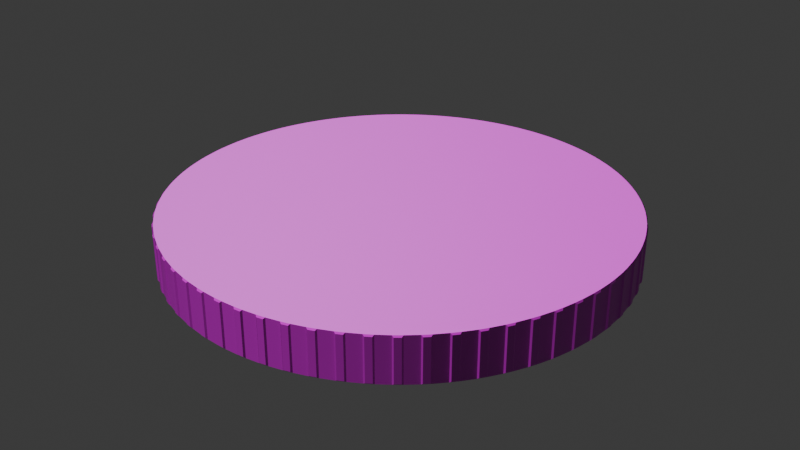 # Source: PlatformMain.blend  (saved by Blender 4.1.24; exported with 4.5.12 LTS)
import bpy
from mathutils import Matrix  # noqa: F401  (used for matrix-valued properties, if any)

bpy.ops.wm.read_factory_settings(use_empty=True)
scene = bpy.context.scene
scene.name = 'Scene'

# ---- collections
col_collection = bpy.data.collections.new('Collection'); scene.collection.children.link(col_collection)

# ---- images (referenced by path relative to the original .blend; pixels are not part of the script)
import os
ASSET_DIR = os.environ.get("B2B_ASSET_DIR", "")  # directory of the original .blend (textures are referenced by path, not embedded)
HERE = os.path.dirname(os.path.abspath(__file__))  # packed textures are extracted next to this script under _unpacked/

def load_image(name, relpath, width, height, colorspace="sRGB"):
    """Load a texture the original file referenced (path relative to the .blend, or extracted next to this script)."""
    p = next((c for c in (os.path.join(HERE, relpath), os.path.join(ASSET_DIR, relpath)) if relpath and os.path.exists(c)), "")
    if p:
        img = bpy.data.images.load(p, check_existing=True)
        img.name = name
    else:  # same state as the original file: an image datablock whose file is absent (Cycles renders it pink)
        img = bpy.data.images.new(name, width, height)
        img.source = "FILE"
        img.filepath = "//" + (relpath or name)
    img.colorspace_settings.name = colorspace
    return img
img_platformtoptexture_png = load_image('PlatformTopTexture.png', 'PlatformTopTexture.png', 1024, 1024, 'sRGB')
img_platformheight_png = load_image('PlatformHeight.png', 'PlatformHeight.png', 1024, 1024, 'sRGB')
img_platformnormalmap_png = load_image('PlatformNormalMap.png', 'PlatformNormalMap.png', 1024, 1024, 'sRGB')

# ---- materials (node trees are filled in below, after node groups)
mat_woodplatform = bpy.data.materials.new('WoodPlatform')

# ---- material node trees
mat_woodplatform.use_nodes = True; mat_woodplatform.node_tree.nodes.clear()
_N = mat_woodplatform.node_tree.nodes; _L = mat_woodplatform.node_tree.links
n0 = _N.new('ShaderNodeBsdfPrincipled'); n0.name = 'Principled BSDF'; n0.location = (-136, 292)
n1 = _N.new('ShaderNodeOutputMaterial'); n1.name = 'Material Output'; n1.location = (815, 291)
n2 = _N.new('ShaderNodeTexImage'); n2.name = 'Image Texture'; n2.location = (-577, 369)
n2.image = img_platformtoptexture_png
n2.extension = 'EXTEND'
n3 = _N.new('ShaderNodeDisplacement'); n3.name = 'Displacement'; n3.location = (543, 119)
n3.inputs[2].default_value = 1.0
n4 = _N.new('ShaderNodeTexImage'); n4.name = 'Image Texture.001'; n4.location = (188, 11)
n4.image = img_platformheight_png
n4.extension = 'EXTEND'
n5 = _N.new('ShaderNodeTexImage'); n5.name = 'Image Texture.003'; n5.location = (-643, 11)
n5.image = img_platformnormalmap_png
n6 = _N.new('ShaderNodeNormalMap'); n6.name = 'Normal Map'; n6.location = (-344, -33)
_L.new(n0.outputs[0], n1.inputs[0])
_L.new(n2.outputs[0], n0.inputs[0])
_L.new(n5.outputs[0], n6.inputs[1])
_L.new(n6.outputs[0], n0.inputs[5])
_L.new(n3.outputs[0], n1.inputs[2])
_L.new(n4.outputs[0], n3.inputs[0])
n1.is_active_output = True

# ---- world
world_world = bpy.data.worlds.new('World'); scene.world = world_world
world_world.use_nodes = True; world_world.node_tree.nodes.clear()
_N = world_world.node_tree.nodes; _L = world_world.node_tree.links
n0 = _N.new('ShaderNodeOutputWorld'); n0.name = 'World Output'; n0.location = (300, 300)
n1 = _N.new('ShaderNodeBackground'); n1.name = 'Background'; n1.location = (10, 300)
n1.inputs[0].default_value = (0.05088, 0.05088, 0.05088, 1.0)
_L.new(n1.outputs[0], n0.inputs[0])
n0.is_active_output = True
world_world.color = (0.05088, 0.05088, 0.05088)
world_world.use_sun_shadow = False
world_world.sun_shadow_jitter_overblur = 0.0

# ---- meshes
me_cylinder = bpy.data.meshes.new('Cylinder')
me_cylinder.from_pydata([(-0.009832, 0.4995, -0.05), (0.009832, 0.4995, -0.05), (0.009832, 0.4995, 0.05), (-0.009832, 0.4995, 0.05), (0.03918, 0.4981, -0.05), (0.05875, 0.4961, -0.05), (0.05875, 0.4961, 0.05), (0.03918, 0.4981, 0.05), (0.08781, 0.4918, -0.05), (0.1071, 0.488, -0.05), (0.1071, 0.488, 0.05), (0.08781, 0.4918, 0.05), (0.1356, 0.4809, -0.05), (0.1544, 0.4752, -0.05), (0.1544, 0.4752, 0.05), (0.1356, 0.4809, 0.05), (0.1821, 0.4653, -0.05), (0.2002, 0.4577, -0.05), (0.2002, 0.4577, 0.05), (0.1821, 0.4653, 0.05), (0.2268, 0.4452, -0.05), (0.2441, 0.4359, -0.05), (0.2441, 0.4359, 0.05), (0.2268, 0.4452, 0.05), (0.2693, 0.4208, -0.05), (0.2857, 0.4099, -0.05), (0.2857, 0.4099, 0.05), (0.2693, 0.4208, 0.05), (0.3093, 0.3924, -0.05), (0.3245, 0.3799, -0.05), (0.3245, 0.3799, 0.05), (0.3093, 0.3924, 0.05), (0.3463, 0.3602, -0.05), (0.3602, 0.3463, -0.05), (0.3602, 0.3463, 0.05), (0.3463, 0.3602, 0.05), (0.3799, 0.3245, -0.05), (0.3924, 0.3093, -0.05), (0.3924, 0.3093, 0.05), (0.3799, 0.3245, 0.05), (0.4099, 0.2857, -0.05), (0.4208, 0.2693, -0.05), (0.4208, 0.2693, 0.05), (0.4099, 0.2857, 0.05), (0.4359, 0.2441, -0.05), (0.4452, 0.2268, -0.05), (0.4452, 0.2268, 0.05), (0.4359, 0.2441, 0.05), (0.4577, 0.2002, -0.05), (0.4653, 0.1821, -0.05), (0.4653, 0.1821, 0.05), (0.4577, 0.2002, 0.05), (0.4752, 0.1544, -0.05), (0.4809, 0.1356, -0.05), (0.4809, 0.1356, 0.05), (0.4752, 0.1544, 0.05), (0.488, 0.1071, -0.05), (0.4918, 0.08781, -0.05), (0.4918, 0.08781, 0.05), (0.488, 0.1071, 0.05), (0.4961, 0.05875, -0.05), (0.4981, 0.03918, -0.05), (0.4981, 0.03918, 0.05), (0.4961, 0.05875, 0.05), (0.4995, 0.009832, -0.05), (0.4995, -0.009832, -0.05), (0.4995, -0.009832, 0.05), (0.4995, 0.009832, 0.05), (0.4981, -0.03918, -0.05), (0.4961, -0.05875, -0.05), (0.4961, -0.05875, 0.05), (0.4981, -0.03918, 0.05), (0.4918, -0.08781, -0.05), (0.488, -0.1071, -0.05), (0.488, -0.1071, 0.05), (0.4918, -0.08781, 0.05), (0.4809, -0.1356, -0.05), (0.4752, -0.1544, -0.05), (0.4752, -0.1544, 0.05), (0.4809, -0.1356, 0.05), (0.4653, -0.1821, -0.05), (0.4577, -0.2002, -0.05), (0.4577, -0.2002, 0.05), (0.4653, -0.1821, 0.05), (0.4452, -0.2268, -0.05), (0.4359, -0.2441, -0.05), (0.4359, -0.2441, 0.05), (0.4452, -0.2268, 0.05), (0.4208, -0.2693, -0.05), (0.4099, -0.2857, -0.05), (0.4099, -0.2857, 0.05), (0.4208, -0.2693, 0.05), (0.3924, -0.3093, -0.05), (0.3799, -0.3245, -0.05), (0.3799, -0.3245, 0.05), (0.3924, -0.3093, 0.05), (0.3602, -0.3463, -0.05), (0.3463, -0.3602, -0.05), (0.3463, -0.3602, 0.05), (0.3602, -0.3463, 0.05), (0.3245, -0.3799, -0.05), (0.3093, -0.3924, -0.05), (0.3093, -0.3924, 0.05), (0.3245, -0.3799, 0.05), (0.2857, -0.4099, -0.05), (0.2693, -0.4208, -0.05), (0.2693, -0.4208, 0.05), (0.2857, -0.4099, 0.05), (0.2441, -0.4359, -0.05), (0.2268, -0.4452, -0.05), (0.2268, -0.4452, 0.05), (0.2441, -0.4359, 0.05), (0.2002, -0.4577, -0.05), (0.1821, -0.4653, -0.05), (0.1821, -0.4653, 0.05), (0.2002, -0.4577, 0.05), (0.1544, -0.4752, -0.05), (0.1356, -0.4809, -0.05), (0.1356, -0.4809, 0.05), (0.1544, -0.4752, 0.05), (0.1071, -0.488, -0.05), (0.08781, -0.4918, -0.05), (0.08781, -0.4918, 0.05), (0.1071, -0.488, 0.05), (0.05875, -0.4961, -0.05), (0.03918, -0.4981, -0.05), (0.03918, -0.4981, 0.05), (0.05875, -0.4961, 0.05), (0.009832, -0.4995, -0.05), (-0.009832, -0.4995, -0.05), (-0.009832, -0.4995, 0.05), (0.009832, -0.4995, 0.05), (-0.03918, -0.4981, -0.05), (-0.05875, -0.4961, -0.05), (-0.05875, -0.4961, 0.05), (-0.03918, -0.4981, 0.05), (-0.08781, -0.4918, -0.05), (-0.1071, -0.488, -0.05), (-0.1071, -0.488, 0.05), (-0.08781, -0.4918, 0.05), (-0.1356, -0.4809, -0.05), (-0.1544, -0.4752, -0.05), (-0.1544, -0.4752, 0.05), (-0.1356, -0.4809, 0.05), (-0.1821, -0.4653, -0.05), (-0.2002, -0.4577, -0.05), (-0.2002, -0.4577, 0.05), (-0.1821, -0.4653, 0.05), (-0.2268, -0.4452, -0.05), (-0.2441, -0.4359, -0.05), (-0.2441, -0.4359, 0.05), (-0.2268, -0.4452, 0.05), (-0.2693, -0.4208, -0.05), (-0.2857, -0.4099, -0.05), (-0.2857, -0.4099, 0.05), (-0.2693, -0.4208, 0.05), (-0.3093, -0.3924, -0.05), (-0.3245, -0.3799, -0.05), (-0.3245, -0.3799, 0.05), (-0.3093, -0.3924, 0.05), (-0.3463, -0.3602, -0.05), (-0.3602, -0.3463, -0.05), (-0.3602, -0.3463, 0.05), (-0.3463, -0.3602, 0.05), (-0.3799, -0.3245, -0.05), (-0.3924, -0.3093, -0.05), (-0.3924, -0.3093, 0.05), (-0.3799, -0.3245, 0.05), (-0.4099, -0.2857, -0.05), (-0.4208, -0.2693, -0.05), (-0.4208, -0.2693, 0.05), (-0.4099, -0.2857, 0.05), (-0.4359, -0.2441, -0.05), (-0.4452, -0.2268, -0.05), (-0.4452, -0.2268, 0.05), (-0.4359, -0.2441, 0.05), (-0.4577, -0.2002, -0.05), (-0.4653, -0.1821, -0.05), (-0.4653, -0.1821, 0.05), (-0.4577, -0.2002, 0.05), (-0.4752, -0.1544, -0.05), (-0.4809, -0.1356, -0.05), (-0.4809, -0.1356, 0.05), (-0.4752, -0.1544, 0.05), (-0.488, -0.1071, -0.05), (-0.4918, -0.08781, -0.05), (-0.4918, -0.08781, 0.05), (-0.488, -0.1071, 0.05), (-0.4961, -0.05875, -0.05), (-0.4981, -0.03918, -0.05), (-0.4981, -0.03918, 0.05), (-0.4961, -0.05875, 0.05), (-0.4995, -0.009832, -0.05), (-0.4995, 0.009832, -0.05), (-0.4995, 0.009832, 0.05), (-0.4995, -0.009832, 0.05), (-0.4981, 0.03918, -0.05), (-0.4961, 0.05875, -0.05), (-0.4961, 0.05875, 0.05), (-0.4981, 0.03918, 0.05), (-0.4918, 0.08781, -0.05), (-0.488, 0.1071, -0.05), (-0.488, 0.1071, 0.05), (-0.4918, 0.08781, 0.05), (-0.4809, 0.1356, -0.05), (-0.4752, 0.1544, -0.05), (-0.4752, 0.1544, 0.05), (-0.4809, 0.1356, 0.05), (-0.4653, 0.1821, -0.05), (-0.4577, 0.2002, -0.05), (-0.4577, 0.2002, 0.05), (-0.4653, 0.1821, 0.05), (-0.4452, 0.2268, -0.05), (-0.4359, 0.2441, -0.05), (-0.4359, 0.2441, 0.05), (-0.4452, 0.2268, 0.05), (-0.4208, 0.2693, -0.05), (-0.4099, 0.2857, -0.05), (-0.4099, 0.2857, 0.05), (-0.4208, 0.2693, 0.05), (-0.3924, 0.3093, -0.05), (-0.3799, 0.3245, -0.05), (-0.3799, 0.3245, 0.05), (-0.3924, 0.3093, 0.05), (-0.3602, 0.3463, -0.05), (-0.3463, 0.3602, -0.05), (-0.3463, 0.3602, 0.05), (-0.3602, 0.3463, 0.05), (-0.3245, 0.3799, -0.05), (-0.3093, 0.3924, -0.05), (-0.3093, 0.3924, 0.05), (-0.3245, 0.3799, 0.05), (-0.2857, 0.4099, -0.05), (-0.2693, 0.4208, -0.05), (-0.2693, 0.4208, 0.05), (-0.2857, 0.4099, 0.05), (-0.2441, 0.4359, -0.05), (-0.2268, 0.4452, -0.05), (-0.2268, 0.4452, 0.05), (-0.2441, 0.4359, 0.05), (-0.2002, 0.4577, -0.05), (-0.1821, 0.4653, -0.05), (-0.1821, 0.4653, 0.05), (-0.2002, 0.4577, 0.05), (-0.1544, 0.4752, -0.05), (-0.1356, 0.4809, -0.05), (-0.1356, 0.4809, 0.05), (-0.1544, 0.4752, 0.05), (-0.1071, 0.488, -0.05), (-0.08781, 0.4918, -0.05), (-0.08781, 0.4918, 0.05), (-0.1071, 0.488, 0.05), (-0.05875, 0.4961, -0.05), (-0.03918, 0.4981, -0.05), (-0.03918, 0.4981, 0.05), (-0.05875, 0.4961, 0.05), (-0.006832, 0.5025, -0.047), (-0.006832, 0.5025, 0.047), (0.006832, 0.5025, 0.047), (0.006832, 0.5025, -0.047), (0.05605, 0.4994, 0.047), (0.05605, 0.4994, -0.047), (0.04246, 0.5008, -0.047), (0.04246, 0.5008, 0.047), (0.1047, 0.4915, 0.047), (0.1047, 0.4915, -0.047), (0.09134, 0.4942, -0.047), (0.09134, 0.4942, 0.047), (0.1524, 0.4789, 0.047), (0.1524, 0.4789, -0.047), (0.1393, 0.4829, -0.047), (0.1393, 0.4829, 0.047), (0.1986, 0.4617, 0.047), (0.1986, 0.4617, -0.047), (0.186, 0.4669, -0.047), (0.186, 0.4669, 0.047), (0.2429, 0.44, 0.047), (0.2429, 0.44, -0.047), (0.2309, 0.4464, -0.047), (0.2309, 0.4464, 0.047), (0.2849, 0.414, 0.047), (0.2849, 0.414, -0.047), (0.2735, 0.4216, -0.047), (0.2735, 0.4216, 0.047), (0.3241, 0.3841, 0.047), (0.3241, 0.3841, -0.047), (0.3135, 0.3928, -0.047), (0.3135, 0.3928, 0.047), (0.3602, 0.3505, 0.047), (0.3602, 0.3505, -0.047), (0.3505, 0.3602, -0.047), (0.3505, 0.3602, 0.047), (0.3928, 0.3135, 0.047), (0.3928, 0.3135, -0.047), (0.3841, 0.3241, -0.047), (0.3841, 0.3241, 0.047), (0.4216, 0.2735, 0.047), (0.4216, 0.2735, -0.047), (0.414, 0.2849, -0.047), (0.414, 0.2849, 0.047), (0.4464, 0.2309, 0.047), (0.4464, 0.2309, -0.047), (0.44, 0.2429, -0.047), (0.44, 0.2429, 0.047), (0.4669, 0.186, 0.047), (0.4669, 0.186, -0.047), (0.4617, 0.1986, -0.047), (0.4617, 0.1986, 0.047), (0.4829, 0.1393, 0.047), (0.4829, 0.1393, -0.047), (0.4789, 0.1524, -0.047), (0.4789, 0.1524, 0.047), (0.4942, 0.09134, 0.047), (0.4942, 0.09134, -0.047), (0.4915, 0.1047, -0.047), (0.4915, 0.1047, 0.047), (0.5008, 0.04246, 0.047), (0.5008, 0.04246, -0.047), (0.4994, 0.05605, -0.047), (0.4994, 0.05605, 0.047), (0.5025, -0.006832, 0.047), (0.5025, -0.006832, -0.047), (0.5025, 0.006832, -0.047), (0.5025, 0.006832, 0.047), (0.4994, -0.05605, 0.047), (0.4994, -0.05605, -0.047), (0.5008, -0.04246, -0.047), (0.5008, -0.04246, 0.047), (0.4915, -0.1047, 0.047), (0.4915, -0.1047, -0.047), (0.4942, -0.09134, -0.047), (0.4942, -0.09134, 0.047), (0.4789, -0.1524, 0.047), (0.4789, -0.1524, -0.047), (0.4829, -0.1393, -0.047), (0.4829, -0.1393, 0.047), (0.4617, -0.1986, 0.047), (0.4617, -0.1986, -0.047), (0.4669, -0.186, -0.047), (0.4669, -0.186, 0.047), (0.44, -0.2429, 0.047), (0.44, -0.2429, -0.047), (0.4464, -0.2309, -0.047), (0.4464, -0.2309, 0.047), (0.414, -0.2849, 0.047), (0.414, -0.2849, -0.047), (0.4216, -0.2735, -0.047), (0.4216, -0.2735, 0.047), (0.3841, -0.3241, 0.047), (0.3841, -0.3241, -0.047), (0.3928, -0.3135, -0.047), (0.3928, -0.3135, 0.047), (0.3505, -0.3602, 0.047), (0.3505, -0.3602, -0.047), (0.3602, -0.3505, -0.047), (0.3602, -0.3505, 0.047), (0.3135, -0.3928, 0.047), (0.3135, -0.3928, -0.047), (0.3241, -0.3841, -0.047), (0.3241, -0.3841, 0.047), (0.2735, -0.4216, 0.047), (0.2735, -0.4216, -0.047), (0.2849, -0.414, -0.047), (0.2849, -0.414, 0.047), (0.2309, -0.4464, 0.047), (0.2309, -0.4464, -0.047), (0.2429, -0.44, -0.047), (0.2429, -0.44, 0.047), (0.186, -0.4669, 0.047), (0.186, -0.4669, -0.047), (0.1986, -0.4617, -0.047), (0.1986, -0.4617, 0.047), (0.1393, -0.4829, 0.047), (0.1393, -0.4829, -0.047), (0.1524, -0.4789, -0.047), (0.1524, -0.4789, 0.047), (0.09134, -0.4942, 0.047), (0.09134, -0.4942, -0.047), (0.1047, -0.4915, -0.047), (0.1047, -0.4915, 0.047), (0.04246, -0.5008, 0.047), (0.04246, -0.5008, -0.047), (0.05605, -0.4994, -0.047), (0.05605, -0.4994, 0.047), (-0.006832, -0.5025, 0.047), (-0.006832, -0.5025, -0.047), (0.006832, -0.5025, -0.047), (0.006832, -0.5025, 0.047), (-0.05605, -0.4994, 0.047), (-0.05605, -0.4994, -0.047), (-0.04246, -0.5008, -0.047), (-0.04246, -0.5008, 0.047), (-0.1047, -0.4915, 0.047), (-0.1047, -0.4915, -0.047), (-0.09134, -0.4942, -0.047), (-0.09134, -0.4942, 0.047), (-0.1524, -0.4789, 0.047), (-0.1524, -0.4789, -0.047), (-0.1393, -0.4829, -0.047), (-0.1393, -0.4829, 0.047), (-0.1986, -0.4617, 0.047), (-0.1986, -0.4617, -0.047), (-0.186, -0.4669, -0.047), (-0.186, -0.4669, 0.047), (-0.2429, -0.44, 0.047), (-0.2429, -0.44, -0.047), (-0.2309, -0.4464, -0.047), (-0.2309, -0.4464, 0.047), (-0.2849, -0.414, 0.047), (-0.2849, -0.414, -0.047), (-0.2735, -0.4216, -0.047), (-0.2735, -0.4216, 0.047), (-0.3241, -0.3841, 0.047), (-0.3241, -0.3841, -0.047), (-0.3135, -0.3928, -0.047), (-0.3135, -0.3928, 0.047), (-0.3602, -0.3505, 0.047), (-0.3602, -0.3505, -0.047), (-0.3505, -0.3602, -0.047), (-0.3505, -0.3602, 0.047), (-0.3928, -0.3135, 0.047), (-0.3928, -0.3135, -0.047), (-0.3841, -0.3241, -0.047), (-0.3841, -0.3241, 0.047), (-0.4216, -0.2735, 0.047), (-0.4216, -0.2735, -0.047), (-0.414, -0.2849, -0.047), (-0.414, -0.2849, 0.047), (-0.4464, -0.2309, 0.047), (-0.4464, -0.2309, -0.047), (-0.44, -0.2429, -0.047), (-0.44, -0.2429, 0.047), (-0.4669, -0.186, 0.047), (-0.4669, -0.186, -0.047), (-0.4617, -0.1986, -0.047), (-0.4617, -0.1986, 0.047), (-0.4829, -0.1393, 0.047), (-0.4829, -0.1393, -0.047), (-0.4789, -0.1524, -0.047), (-0.4789, -0.1524, 0.047), (-0.4942, -0.09134, 0.047), (-0.4942, -0.09134, -0.047), (-0.4915, -0.1047, -0.047), (-0.4915, -0.1047, 0.047), (-0.5008, -0.04246, 0.047), (-0.5008, -0.04246, -0.047), (-0.4994, -0.05605, -0.047), (-0.4994, -0.05605, 0.047), (-0.5025, 0.006832, 0.047), (-0.5025, 0.006832, -0.047), (-0.5025, -0.006832, -0.047), (-0.5025, -0.006832, 0.047), (-0.4994, 0.05605, 0.047), (-0.4994, 0.05605, -0.047), (-0.5008, 0.04246, -0.047), (-0.5008, 0.04246, 0.047), (-0.4915, 0.1047, 0.047), (-0.4915, 0.1047, -0.047), (-0.4942, 0.09134, -0.047), (-0.4942, 0.09134, 0.047), (-0.4789, 0.1524, 0.047), (-0.4789, 0.1524, -0.047), (-0.4829, 0.1393, -0.047), (-0.4829, 0.1393, 0.047), (-0.4617, 0.1986, 0.047), (-0.4617, 0.1986, -0.047), (-0.4669, 0.186, -0.047), (-0.4669, 0.186, 0.047), (-0.44, 0.2429, 0.047), (-0.44, 0.2429, -0.047), (-0.4464, 0.2309, -0.047), (-0.4464, 0.2309, 0.047), (-0.414, 0.2849, 0.047), (-0.414, 0.2849, -0.047), (-0.4216, 0.2735, -0.047), (-0.4216, 0.2735, 0.047), (-0.3841, 0.3241, 0.047), (-0.3841, 0.3241, -0.047), (-0.3928, 0.3135, -0.047), (-0.3928, 0.3135, 0.047), (-0.3505, 0.3602, 0.047), (-0.3505, 0.3602, -0.047), (-0.3602, 0.3505, -0.047), (-0.3602, 0.3505, 0.047), (-0.3135, 0.3928, 0.047), (-0.3135, 0.3928, -0.047), (-0.3241, 0.3841, -0.047), (-0.3241, 0.3841, 0.047), (-0.2735, 0.4216, 0.047), (-0.2735, 0.4216, -0.047), (-0.2849, 0.414, -0.047), (-0.2849, 0.414, 0.047), (-0.2309, 0.4464, 0.047), (-0.2309, 0.4464, -0.047), (-0.2429, 0.44, -0.047), (-0.2429, 0.44, 0.047), (-0.186, 0.4669, 0.047), (-0.186, 0.4669, -0.047), (-0.1986, 0.4617, -0.047), (-0.1986, 0.4617, 0.047), (-0.1393, 0.4829, 0.047), (-0.1393, 0.4829, -0.047), (-0.1524, 0.4789, -0.047), (-0.1524, 0.4789, 0.047), (-0.09134, 0.4942, 0.047), (-0.09134, 0.4942, -0.047), (-0.1047, 0.4915, -0.047), (-0.1047, 0.4915, 0.047), (-0.04246, 0.5008, 0.047), (-0.04246, 0.5008, -0.047), (-0.05605, 0.4994, -0.047), (-0.05605, 0.4994, 0.047)], [], [(253, 254, 3, 0), (9, 10, 15, 12), (13, 14, 19, 16), (17, 18, 23, 20), (21, 22, 27, 24), (25, 26, 31, 28), (29, 30, 35, 32), (33, 34, 39, 36), (37, 38, 43, 40), (41, 42, 47, 44), (45, 46, 51, 48), (49, 50, 55, 52), (53, 54, 59, 56), (57, 58, 63, 60), (61, 62, 67, 64), (65, 66, 71, 68), (69, 70, 75, 72), (73, 74, 79, 76), (77, 78, 83, 80), (81, 82, 87, 84), (85, 86, 91, 88), (89, 90, 95, 92), (93, 94, 99, 96), (97, 98, 103, 100), (101, 102, 107, 104), (105, 106, 111, 108), (109, 110, 115, 112), (113, 114, 119, 116), (117, 118, 123, 120), (121, 122, 127, 124), (125, 126, 131, 128), (129, 130, 135, 132), (133, 134, 139, 136), (137, 138, 143, 140), (141, 142, 147, 144), (145, 146, 151, 148), (149, 150, 155, 152), (153, 154, 159, 156), (157, 158, 163, 160), (161, 162, 167, 164), (165, 166, 171, 168), (169, 170, 175, 172), (173, 174, 179, 176), (177, 178, 183, 180), (181, 182, 187, 184), (185, 186, 191, 188), (189, 190, 195, 192), (193, 194, 199, 196), (197, 198, 203, 200), (201, 202, 207, 204), (205, 206, 211, 208), (209, 210, 215, 212), (213, 214, 219, 216), (217, 218, 223, 220), (221, 222, 227, 224), (225, 226, 231, 228), (229, 230, 235, 232), (233, 234, 239, 236), (237, 238, 243, 240), (241, 242, 247, 244), (245, 246, 251, 248), (249, 250, 255, 252), (5, 6, 11, 8), (6, 7, 2, 3, 254, 255, 250, 251, 246, 247, 242, 243, 238, 239, 234, 235, 230, 231, 226, 227, 222, 223, 218, 219, 214, 215, 210, 211, 206, 207, 202, 203, 198, 199, 194, 195, 190, 191, 186, 187, 182, 183, 178, 179, 174, 175, 170, 171, 166, 167, 162, 163, 158, 159, 154, 155, 150, 151, 146, 147, 142, 143, 138, 139, 134, 135, 130, 131, 126, 127, 122, 123, 118, 119, 114, 115, 110, 111, 106, 107, 102, 103, 98, 99, 94, 95, 90, 91, 86, 87, 82, 83, 78, 79, 74, 75, 70, 71, 66, 67, 62, 63, 58, 59, 54, 55, 50, 51, 46, 47, 42, 43, 38, 39, 34, 35, 30, 31, 26, 27, 22, 23, 18, 19, 14, 15, 10, 11), (1, 2, 7, 4), (256, 257, 258, 259), (260, 261, 262, 263), (264, 265, 266, 267), (268, 269, 270, 271), (272, 273, 274, 275), (276, 277, 278, 279), (280, 281, 282, 283), (284, 285, 286, 287), (288, 289, 290, 291), (292, 293, 294, 295), (296, 297, 298, 299), (300, 301, 302, 303), (304, 305, 306, 307), (308, 309, 310, 311), (312, 313, 314, 315), (316, 317, 318, 319), (320, 321, 322, 323), (324, 325, 326, 327), (328, 329, 330, 331), (332, 333, 334, 335), (336, 337, 338, 339), (340, 341, 342, 343), (344, 345, 346, 347), (348, 349, 350, 351), (352, 353, 354, 355), (356, 357, 358, 359), (360, 361, 362, 363), (364, 365, 366, 367), (368, 369, 370, 371), (372, 373, 374, 375), (376, 377, 378, 379), (380, 381, 382, 383), (384, 385, 386, 387), (388, 389, 390, 391), (392, 393, 394, 395), (396, 397, 398, 399), (400, 401, 402, 403), (404, 405, 406, 407), (408, 409, 410, 411), (412, 413, 414, 415), (416, 417, 418, 419), (420, 421, 422, 423), (424, 425, 426, 427), (428, 429, 430, 431), (432, 433, 434, 435), (436, 437, 438, 439), (440, 441, 442, 443), (444, 445, 446, 447), (448, 449, 450, 451), (452, 453, 454, 455), (456, 457, 458, 459), (460, 461, 462, 463), (464, 465, 466, 467), (468, 469, 470, 471), (472, 473, 474, 475), (476, 477, 478, 479), (480, 481, 482, 483), (484, 485, 486, 487), (488, 489, 490, 491), (492, 493, 494, 495), (496, 497, 498, 499), (500, 501, 502, 503), (504, 505, 506, 507), (508, 509, 510, 511), (0, 1, 4, 5, 8, 9, 12, 13, 16, 17, 20, 21, 24, 25, 28, 29, 32, 33, 36, 37, 40, 41, 44, 45, 48, 49, 52, 53, 56, 57, 60, 61, 64, 65, 68, 69, 72, 73, 76, 77, 80, 81, 84, 85, 88, 89, 92, 93, 96, 97, 100, 101, 104, 105, 108, 109, 112, 113, 116, 117, 120, 121, 124, 125, 128, 129, 132, 133, 136, 137, 140, 141, 144, 145, 148, 149, 152, 153, 156, 157, 160, 161, 164, 165, 168, 169, 172, 173, 176, 177, 180, 181, 184, 185, 188, 189, 192, 193, 196, 197, 200, 201, 204, 205, 208, 209, 212, 213, 216, 217, 220, 221, 224, 225, 228, 229, 232, 233, 236, 237, 240, 241, 244, 245, 248, 249, 252, 253), (0, 3, 257, 256), (3, 2, 258, 257), (2, 1, 259, 258), (1, 0, 256, 259), (6, 5, 261, 260), (5, 4, 262, 261), (4, 7, 263, 262), (7, 6, 260, 263), (10, 9, 265, 264), (9, 8, 266, 265), (8, 11, 267, 266), (11, 10, 264, 267), (14, 13, 269, 268), (13, 12, 270, 269), (12, 15, 271, 270), (15, 14, 268, 271), (18, 17, 273, 272), (17, 16, 274, 273), (16, 19, 275, 274), (19, 18, 272, 275), (22, 21, 277, 276), (21, 20, 278, 277), (20, 23, 279, 278), (23, 22, 276, 279), (26, 25, 281, 280), (25, 24, 282, 281), (24, 27, 283, 282), (27, 26, 280, 283), (30, 29, 285, 284), (29, 28, 286, 285), (28, 31, 287, 286), (31, 30, 284, 287), (34, 33, 289, 288), (33, 32, 290, 289), (32, 35, 291, 290), (35, 34, 288, 291), (38, 37, 293, 292), (37, 36, 294, 293), (36, 39, 295, 294), (39, 38, 292, 295), (42, 41, 297, 296), (41, 40, 298, 297), (40, 43, 299, 298), (43, 42, 296, 299), (46, 45, 301, 300), (45, 44, 302, 301), (44, 47, 303, 302), (47, 46, 300, 303), (50, 49, 305, 304), (49, 48, 306, 305), (48, 51, 307, 306), (51, 50, 304, 307), (54, 53, 309, 308), (53, 52, 310, 309), (52, 55, 311, 310), (55, 54, 308, 311), (58, 57, 313, 312), (57, 56, 314, 313), (56, 59, 315, 314), (59, 58, 312, 315), (62, 61, 317, 316), (61, 60, 318, 317), (60, 63, 319, 318), (63, 62, 316, 319), (66, 65, 321, 320), (65, 64, 322, 321), (64, 67, 323, 322), (67, 66, 320, 323), (70, 69, 325, 324), (69, 68, 326, 325), (68, 71, 327, 326), (71, 70, 324, 327), (74, 73, 329, 328), (73, 72, 330, 329), (72, 75, 331, 330), (75, 74, 328, 331), (78, 77, 333, 332), (77, 76, 334, 333), (76, 79, 335, 334), (79, 78, 332, 335), (82, 81, 337, 336), (81, 80, 338, 337), (80, 83, 339, 338), (83, 82, 336, 339), (86, 85, 341, 340), (85, 84, 342, 341), (84, 87, 343, 342), (87, 86, 340, 343), (90, 89, 345, 344), (89, 88, 346, 345), (88, 91, 347, 346), (91, 90, 344, 347), (94, 93, 349, 348), (93, 92, 350, 349), (92, 95, 351, 350), (95, 94, 348, 351), (98, 97, 353, 352), (97, 96, 354, 353), (96, 99, 355, 354), (99, 98, 352, 355), (102, 101, 357, 356), (101, 100, 358, 357), (100, 103, 359, 358), (103, 102, 356, 359), (106, 105, 361, 360), (105, 104, 362, 361), (104, 107, 363, 362), (107, 106, 360, 363), (110, 109, 365, 364), (109, 108, 366, 365), (108, 111, 367, 366), (111, 110, 364, 367), (114, 113, 369, 368), (113, 112, 370, 369), (112, 115, 371, 370), (115, 114, 368, 371), (118, 117, 373, 372), (117, 116, 374, 373), (116, 119, 375, 374), (119, 118, 372, 375), (122, 121, 377, 376), (121, 120, 378, 377), (120, 123, 379, 378), (123, 122, 376, 379), (126, 125, 381, 380), (125, 124, 382, 381), (124, 127, 383, 382), (127, 126, 380, 383), (130, 129, 385, 384), (129, 128, 386, 385), (128, 131, 387, 386), (131, 130, 384, 387), (134, 133, 389, 388), (133, 132, 390, 389), (132, 135, 391, 390), (135, 134, 388, 391), (138, 137, 393, 392), (137, 136, 394, 393), (136, 139, 395, 394), (139, 138, 392, 395), (142, 141, 397, 396), (141, 140, 398, 397), (140, 143, 399, 398), (143, 142, 396, 399), (146, 145, 401, 400), (145, 144, 402, 401), (144, 147, 403, 402), (147, 146, 400, 403), (150, 149, 405, 404), (149, 148, 406, 405), (148, 151, 407, 406), (151, 150, 404, 407), (154, 153, 409, 408), (153, 152, 410, 409), (152, 155, 411, 410), (155, 154, 408, 411), (158, 157, 413, 412), (157, 156, 414, 413), (156, 159, 415, 414), (159, 158, 412, 415), (162, 161, 417, 416), (161, 160, 418, 417), (160, 163, 419, 418), (163, 162, 416, 419), (166, 165, 421, 420), (165, 164, 422, 421), (164, 167, 423, 422), (167, 166, 420, 423), (170, 169, 425, 424), (169, 168, 426, 425), (168, 171, 427, 426), (171, 170, 424, 427), (174, 173, 429, 428), (173, 172, 430, 429), (172, 175, 431, 430), (175, 174, 428, 431), (178, 177, 433, 432), (177, 176, 434, 433), (176, 179, 435, 434), (179, 178, 432, 435), (182, 181, 437, 436), (181, 180, 438, 437), (180, 183, 439, 438), (183, 182, 436, 439), (186, 185, 441, 440), (185, 184, 442, 441), (184, 187, 443, 442), (187, 186, 440, 443), (190, 189, 445, 444), (189, 188, 446, 445), (188, 191, 447, 446), (191, 190, 444, 447), (194, 193, 449, 448), (193, 192, 450, 449), (192, 195, 451, 450), (195, 194, 448, 451), (198, 197, 453, 452), (197, 196, 454, 453), (196, 199, 455, 454), (199, 198, 452, 455), (202, 201, 457, 456), (201, 200, 458, 457), (200, 203, 459, 458), (203, 202, 456, 459), (206, 205, 461, 460), (205, 204, 462, 461), (204, 207, 463, 462), (207, 206, 460, 463), (210, 209, 465, 464), (209, 208, 466, 465), (208, 211, 467, 466), (211, 210, 464, 467), (214, 213, 469, 468), (213, 212, 470, 469), (212, 215, 471, 470), (215, 214, 468, 471), (218, 217, 473, 472), (217, 216, 474, 473), (216, 219, 475, 474), (219, 218, 472, 475), (222, 221, 477, 476), (221, 220, 478, 477), (220, 223, 479, 478), (223, 222, 476, 479), (226, 225, 481, 480), (225, 224, 482, 481), (224, 227, 483, 482), (227, 226, 480, 483), (230, 229, 485, 484), (229, 228, 486, 485), (228, 231, 487, 486), (231, 230, 484, 487), (234, 233, 489, 488), (233, 232, 490, 489), (232, 235, 491, 490), (235, 234, 488, 491), (238, 237, 493, 492), (237, 236, 494, 493), (236, 239, 495, 494), (239, 238, 492, 495), (242, 241, 497, 496), (241, 240, 498, 497), (240, 243, 499, 498), (243, 242, 496, 499), (246, 245, 501, 500), (245, 244, 502, 501), (244, 247, 503, 502), (247, 246, 500, 503), (250, 249, 505, 504), (249, 248, 506, 505), (248, 251, 507, 506), (251, 250, 504, 507), (254, 253, 509, 508), (253, 252, 510, 509), (252, 255, 511, 510), (255, 254, 508, 511)])
_uv = me_cylinder.uv_layers.new(name='UVMap')
_uv.uv.foreach_set('vector', [0.01249, 0.5, 0.01249, 1.0, 0.003135, 1.0, 0.003135, 0.5, 0.9656, 0.5, 0.9656, 1.0, 0.9563, 1.0, 0.9563, 0.5, 0.95, 0.5, 0.95, 1.0, 0.9406, 1.0, 0.9406, 0.5, 0.9344, 0.5, 0.9344, 1.0, 0.925, 1.0, 0.925, 0.5, 0.9187, 0.5, 0.9187, 1.0, 0.9094, 1.0, 0.9094, 0.5, 0.9031, 0.5, 0.9031, 1.0, 0.8938, 1.0, 0.8938, 0.5, 0.8875, 0.5, 0.8875, 1.0, 0.8781, 1.0, 0.8781, 0.5, 0.8719, 0.5, 0.8719, 1.0, 0.8625, 1.0, 0.8625, 0.5, 0.8562, 0.5, 0.8562, 1.0, 0.8469, 1.0, 0.8469, 0.5, 0.8406, 0.5, 0.8406, 1.0, 0.8313, 1.0, 0.8313, 0.5, 0.825, 0.5, 0.825, 1.0, 0.8156, 1.0, 0.8156, 0.5, 0.8094, 0.5, 0.8094, 1.0, 0.8, 1.0, 0.8, 0.5, 0.7937, 0.5, 0.7937, 1.0, 0.7844, 1.0, 0.7844, 0.5, 0.7781, 0.5, 0.7781, 1.0, 0.7688, 1.0, 0.7688, 0.5, 0.7625, 0.5, 0.7625, 1.0, 0.7531, 1.0, 0.7531, 0.5, 0.7469, 0.5, 0.7469, 1.0, 0.7375, 1.0, 0.7375, 0.5, 0.7312, 0.5, 0.7312, 1.0, 0.7219, 1.0, 0.7219, 0.5, 0.7156, 0.5, 0.7156, 1.0, 0.7063, 1.0, 0.7063, 0.5, 0.7, 0.5, 0.7, 1.0, 0.6906, 1.0, 0.6906, 0.5, 0.6844, 0.5, 0.6844, 1.0, 0.675, 1.0, 0.675, 0.5, 0.6687, 0.5, 0.6687, 1.0, 0.6594, 1.0, 0.6594, 0.5, 0.6531, 0.5, 0.6531, 1.0, 0.6438, 1.0, 0.6438, 0.5, 0.6375, 0.5, 0.6375, 1.0, 0.6281, 1.0, 0.6281, 0.5, 0.6219, 0.5, 0.6219, 1.0, 0.6125, 1.0, 0.6125, 0.5, 0.6062, 0.5, 0.6062, 1.0, 0.5969, 1.0, 0.5969, 0.5, 0.5906, 0.5, 0.5906, 1.0, 0.5813, 1.0, 0.5813, 0.5, 0.575, 0.5, 0.575, 1.0, 0.5656, 1.0, 0.5656, 0.5, 0.5594, 0.5, 0.5594, 1.0, 0.55, 1.0, 0.55, 0.5, 0.5437, 0.5, 0.5437, 1.0, 0.5344, 1.0, 0.5344, 0.5, 0.5281, 0.5, 0.5281, 1.0, 0.5188, 1.0, 0.5188, 0.5, 0.5125, 0.5, 0.5125, 1.0, 0.5031, 1.0, 0.5031, 0.5, 0.4969, 0.5, 0.4969, 1.0, 0.4875, 1.0, 0.4875, 0.5, 0.4812, 0.5, 0.4812, 1.0, 0.4719, 1.0, 0.4719, 0.5, 0.4656, 0.5, 0.4656, 1.0, 0.4563, 1.0, 0.4563, 0.5, 0.45, 0.5, 0.45, 1.0, 0.4406, 1.0, 0.4406, 0.5, 0.4344, 0.5, 0.4344, 1.0, 0.425, 1.0, 0.425, 0.5, 0.4187, 0.5, 0.4187, 1.0, 0.4094, 1.0, 0.4094, 0.5, 0.4031, 0.5, 0.4031, 1.0, 0.3938, 1.0, 0.3938, 0.5, 0.3875, 0.5, 0.3875, 1.0, 0.3781, 1.0, 0.3781, 0.5, 0.3719, 0.5, 0.3719, 1.0, 0.3625, 1.0, 0.3625, 0.5, 0.3562, 0.5, 0.3562, 1.0, 0.3469, 1.0, 0.3469, 0.5, 0.3406, 0.5, 0.3406, 1.0, 0.3313, 1.0, 0.3313, 0.5, 0.325, 0.5, 0.325, 1.0, 0.3156, 1.0, 0.3156, 0.5, 0.3094, 0.5, 0.3094, 1.0, 0.3, 1.0, 0.3, 0.5, 0.2937, 0.5, 0.2937, 1.0, 0.2844, 1.0, 0.2844, 0.5, 0.2781, 0.5, 0.2781, 1.0, 0.2688, 1.0, 0.2688, 0.5, 0.2625, 0.5, 0.2625, 1.0, 0.2531, 1.0, 0.2531, 0.5, 0.2469, 0.5, 0.2469, 1.0, 0.2375, 1.0, 0.2375, 0.5, 0.2312, 0.5, 0.2312, 1.0, 0.2219, 1.0, 0.2219, 0.5, 0.2156, 0.5, 0.2156, 1.0, 0.2063, 1.0, 0.2063, 0.5, 0.2, 0.5, 0.2, 1.0, 0.1906, 1.0, 0.1906, 0.5, 0.1844, 0.5, 0.1844, 1.0, 0.175, 1.0, 0.175, 0.5, 0.1687, 0.5, 0.1687, 1.0, 0.1594, 1.0, 0.1594, 0.5, 0.1531, 0.5, 0.1531, 1.0, 0.1438, 1.0, 0.1438, 0.5, 0.1375, 0.5, 0.1375, 1.0, 0.1281, 1.0, 0.1281, 0.5, 0.1219, 0.5, 0.1219, 1.0, 0.1125, 1.0, 0.1125, 0.5, 0.1062, 0.5, 0.1062, 1.0, 0.09688, 1.0, 0.09688, 0.5, 0.09062, 0.5, 0.09062, 1.0, 0.08126, 1.0, 0.08126, 0.5, 0.07499, 0.5, 0.07499, 1.0, 0.06563, 1.0, 0.06563, 0.5, 0.05937, 0.5, 0.05937, 1.0, 0.05001, 1.0, 0.05001, 0.5, 0.04374, 0.5, 0.04374, 1.0, 0.03438, 1.0, 0.03438, 0.5, 0.02812, 0.5, 0.02812, 1.0, 0.01876, 1.0, 0.01876, 0.5, 0.9812, 0.5, 0.9812, 1.0, 0.9719, 1.0, 0.9719, 0.5, 0.2782, 0.4882, 0.2688, 0.4891, 0.2547, 0.4898, 0.2453, 0.4898, 0.2312, 0.4891, 0.2218, 0.4882, 0.2079, 0.4861, 0.1986, 0.4842, 0.1849, 0.4808, 0.1759, 0.4781, 0.1626, 0.4733, 0.1539, 0.4697, 0.1411, 0.4637, 0.1328, 0.4592, 0.1207, 0.452, 0.1129, 0.4467, 0.1015, 0.4383, 0.09424, 0.4323, 0.0838, 0.4229, 0.07712, 0.4162, 0.06765, 0.4058, 0.06166, 0.3985, 0.05326, 0.3871, 0.04802, 0.3793, 0.04077, 0.3672, 0.03632, 0.3589, 0.03029, 0.3461, 0.02668, 0.3374, 0.02193, 0.3241, 0.01919, 0.3151, 0.01576, 0.3014, 0.01392, 0.2921, 0.01185, 0.2782, 0.01092, 0.2688, 0.01023, 0.2547, 0.01023, 0.2453, 0.01092, 0.2312, 0.01185, 0.2218, 0.01392, 0.2079, 0.01576, 0.1986, 0.01919, 0.1849, 0.02193, 0.1759, 0.02668, 0.1626, 0.03029, 0.1539, 0.03632, 0.1411, 0.04077, 0.1328, 0.04802, 0.1207, 0.05326, 0.1129, 0.06166, 0.1015, 0.06765, 0.09424, 0.07712, 0.0838, 0.0838, 0.07712, 0.09424, 0.06765, 0.1015, 0.06166, 0.1129, 0.05326, 0.1207, 0.04802, 0.1328, 0.04077, 0.1411, 0.03632, 0.1539, 0.03029, 0.1626, 0.02668, 0.1759, 0.02193, 0.1849, 0.01919, 0.1986, 0.01576, 0.2079, 0.01392, 0.2218, 0.01185, 0.2312, 0.01092, 0.2453, 0.01023, 0.2547, 0.01023, 0.2688, 0.01092, 0.2782, 0.01185, 0.2921, 0.01392, 0.3014, 0.01576, 0.3151, 0.01919, 0.3241, 0.02193, 0.3374, 0.02668, 0.3461, 0.03029, 0.3589, 0.03632, 0.3672, 0.04077, 0.3793, 0.04802, 0.3871, 0.05326, 0.3985, 0.06166, 0.4058, 0.06765, 0.4162, 0.07712, 0.4229, 0.0838, 0.4323, 0.09424, 0.4383, 0.1015, 0.4467, 0.1129, 0.452, 0.1207, 0.4592, 0.1328, 0.4637, 0.1411, 0.4697, 0.1539, 0.4733, 0.1626, 0.4781, 0.1759, 0.4808, 0.1849, 0.4842, 0.1986, 0.4861, 0.2079, 0.4882, 0.2218, 0.4891, 0.2312, 0.4898, 0.2453, 0.4898, 0.2547, 0.4891, 0.2688, 0.4882, 0.2782, 0.4861, 0.2921, 0.4842, 0.3014, 0.4808, 0.3151, 0.4781, 0.3241, 0.4733, 0.3374, 0.4697, 0.3461, 0.4637, 0.3589, 0.4592, 0.3672, 0.452, 0.3793, 0.4467, 0.3871, 0.4383, 0.3985, 0.4323, 0.4058, 0.4229, 0.4162, 0.4162, 0.4229, 0.4058, 0.4323, 0.3985, 0.4383, 0.3871, 0.4467, 0.3793, 0.452, 0.3672, 0.4592, 0.3589, 0.4637, 0.3461, 0.4697, 0.3374, 0.4733, 0.3241, 0.4781, 0.3151, 0.4808, 0.3014, 0.4842, 0.2921, 0.4861, 0.9969, 0.5, 0.9969, 1.0, 0.9875, 1.0, 0.9875, 0.5, 0.002656, 0.515, 0.002656, 0.985, 0.0004782, 0.985, 0.0004782, 0.515, 0.9822, 0.985, 0.9822, 0.515, 0.9866, 0.515, 0.9866, 0.985, 0.9666, 0.985, 0.9666, 0.515, 0.9709, 0.515, 0.9709, 0.985, 0.9509, 0.985, 0.9509, 0.515, 0.9553, 0.515, 0.9553, 0.985, 0.9353, 0.985, 0.9353, 0.515, 0.9397, 0.515, 0.9397, 0.985, 0.9197, 0.985, 0.9197, 0.515, 0.9241, 0.515, 0.9241, 0.985, 0.9041, 0.985, 0.9041, 0.515, 0.9084, 0.515, 0.9084, 0.985, 0.8884, 0.985, 0.8884, 0.515, 0.8928, 0.515, 0.8928, 0.985, 0.8728, 0.985, 0.8728, 0.515, 0.8772, 0.515, 0.8772, 0.985, 0.8572, 0.985, 0.8572, 0.515, 0.8616, 0.515, 0.8616, 0.985, 0.8416, 0.985, 0.8416, 0.515, 0.8459, 0.515, 0.8459, 0.985, 0.8259, 0.985, 0.8259, 0.515, 0.8303, 0.515, 0.8303, 0.985, 0.8103, 0.985, 0.8103, 0.515, 0.8147, 0.515, 0.8147, 0.985, 0.7947, 0.985, 0.7947, 0.515, 0.7991, 0.515, 0.7991, 0.985, 0.7791, 0.985, 0.7791, 0.515, 0.7834, 0.515, 0.7834, 0.985, 0.7634, 0.985, 0.7634, 0.515, 0.7678, 0.515, 0.7678, 0.985, 0.7478, 0.985, 0.7478, 0.515, 0.7522, 0.515, 0.7522, 0.985, 0.7322, 0.985, 0.7322, 0.515, 0.7366, 0.515, 0.7366, 0.985, 0.7166, 0.985, 0.7166, 0.515, 0.7209, 0.515, 0.7209, 0.985, 0.7009, 0.985, 0.7009, 0.515, 0.7053, 0.515, 0.7053, 0.985, 0.6853, 0.985, 0.6853, 0.515, 0.6897, 0.515, 0.6897, 0.985, 0.6697, 0.985, 0.6697, 0.515, 0.6741, 0.515, 0.6741, 0.985, 0.6541, 0.985, 0.6541, 0.515, 0.6584, 0.515, 0.6584, 0.985, 0.6384, 0.985, 0.6384, 0.515, 0.6428, 0.515, 0.6428, 0.985, 0.6228, 0.985, 0.6228, 0.515, 0.6272, 0.515, 0.6272, 0.985, 0.6072, 0.985, 0.6072, 0.515, 0.6116, 0.515, 0.6116, 0.985, 0.5916, 0.985, 0.5916, 0.515, 0.5959, 0.515, 0.5959, 0.985, 0.5759, 0.985, 0.5759, 0.515, 0.5803, 0.515, 0.5803, 0.985, 0.5603, 0.985, 0.5603, 0.515, 0.5647, 0.515, 0.5647, 0.985, 0.5447, 0.985, 0.5447, 0.515, 0.5491, 0.515, 0.5491, 0.985, 0.5291, 0.985, 0.5291, 0.515, 0.5334, 0.515, 0.5334, 0.985, 0.5134, 0.985, 0.5134, 0.515, 0.5178, 0.515, 0.5178, 0.985, 0.4978, 0.985, 0.4978, 0.515, 0.5022, 0.515, 0.5022, 0.985, 0.4822, 0.985, 0.4822, 0.515, 0.4866, 0.515, 0.4866, 0.985, 0.4666, 0.985, 0.4666, 0.515, 0.4709, 0.515, 0.4709, 0.985, 0.4509, 0.985, 0.4509, 0.515, 0.4553, 0.515, 0.4553, 0.985, 0.4353, 0.985, 0.4353, 0.515, 0.4397, 0.515, 0.4397, 0.985, 0.4197, 0.985, 0.4197, 0.515, 0.4241, 0.515, 0.4241, 0.985, 0.4041, 0.985, 0.4041, 0.515, 0.4084, 0.515, 0.4084, 0.985, 0.3884, 0.985, 0.3884, 0.515, 0.3928, 0.515, 0.3928, 0.985, 0.3728, 0.985, 0.3728, 0.515, 0.3772, 0.515, 0.3772, 0.985, 0.3572, 0.985, 0.3572, 0.515, 0.3616, 0.515, 0.3616, 0.985, 0.3416, 0.985, 0.3416, 0.515, 0.3459, 0.515, 0.3459, 0.985, 0.3259, 0.985, 0.3259, 0.515, 0.3303, 0.515, 0.3303, 0.985, 0.3103, 0.985, 0.3103, 0.515, 0.3147, 0.515, 0.3147, 0.985, 0.2947, 0.985, 0.2947, 0.515, 0.2991, 0.515, 0.2991, 0.985, 0.2791, 0.985, 0.2791, 0.515, 0.2834, 0.515, 0.2834, 0.985, 0.2634, 0.985, 0.2634, 0.515, 0.2678, 0.515, 0.2678, 0.985, 0.2478, 0.985, 0.2478, 0.515, 0.2522, 0.515, 0.2522, 0.985, 0.2322, 0.985, 0.2322, 0.515, 0.2366, 0.515, 0.2366, 0.985, 0.2166, 0.985, 0.2166, 0.515, 0.2209, 0.515, 0.2209, 0.985, 0.2009, 0.985, 0.2009, 0.515, 0.2053, 0.515, 0.2053, 0.985, 0.1853, 0.985, 0.1853, 0.515, 0.1897, 0.515, 0.1897, 0.985, 0.1697, 0.985, 0.1697, 0.515, 0.1741, 0.515, 0.1741, 0.985, 0.1541, 0.985, 0.1541, 0.515, 0.1584, 0.515, 0.1584, 0.985, 0.1384, 0.985, 0.1384, 0.515, 0.1428, 0.515, 0.1428, 0.985, 0.1228, 0.985, 0.1228, 0.515, 0.1272, 0.515, 0.1272, 0.985, 0.1072, 0.985, 0.1072, 0.515, 0.1116, 0.515, 0.1116, 0.985, 0.09157, 0.985, 0.09157, 0.515, 0.09593, 0.515, 0.09593, 0.985, 0.07595, 0.985, 0.07595, 0.515, 0.0803, 0.515, 0.0803, 0.985, 0.06032, 0.985, 0.06032, 0.515, 0.06468, 0.515, 0.06468, 0.985, 0.0447, 0.985, 0.0447, 0.515, 0.04905, 0.515, 0.04905, 0.985, 0.02907, 0.985, 0.02907, 0.515, 0.03343, 0.515, 0.03343, 0.985, 0.01345, 0.985, 0.01345, 0.515, 0.0178, 0.515, 0.0178, 0.985, 0.7453, 0.4898, 0.7547, 0.4898, 0.7688, 0.4891, 0.7782, 0.4882, 0.7921, 0.4861, 0.8014, 0.4842, 0.8151, 0.4808, 0.8241, 0.4781, 0.8374, 0.4733, 0.8461, 0.4697, 0.8589, 0.4637, 0.8672, 0.4592, 0.8793, 0.452, 0.8871, 0.4467, 0.8985, 0.4383, 0.9058, 0.4323, 0.9162, 0.4229, 0.9229, 0.4162, 0.9323, 0.4058, 0.9383, 0.3985, 0.9467, 0.3871, 0.952, 0.3793, 0.9592, 0.3672, 0.9637, 0.3589, 0.9697, 0.3461, 0.9733, 0.3374, 0.9781, 0.3241, 0.9808, 0.3151, 0.9842, 0.3014, 0.9861, 0.2921, 0.9882, 0.2782, 0.9891, 0.2688, 0.9898, 0.2547, 0.9898, 0.2453, 0.9891, 0.2312, 0.9882, 0.2218, 0.9861, 0.2079, 0.9842, 0.1986, 0.9808, 0.1849, 0.9781, 0.1759, 0.9733, 0.1626, 0.9697, 0.1539, 0.9637, 0.1411, 0.9592, 0.1328, 0.952, 0.1207, 0.9467, 0.1129, 0.9383, 0.1015, 0.9323, 0.09424, 0.9229, 0.0838, 0.9162, 0.07712, 0.9058, 0.06765, 0.8985, 0.06166, 0.8871, 0.05326, 0.8793, 0.04802, 0.8672, 0.04077, 0.8589, 0.03632, 0.8461, 0.03029, 0.8374, 0.02668, 0.8241, 0.02193, 0.8151, 0.01919, 0.8014, 0.01576, 0.7921, 0.01392, 0.7782, 0.01185, 0.7688, 0.01092, 0.7547, 0.01023, 0.7453, 0.01023, 0.7312, 0.01092, 0.7218, 0.01185, 0.7079, 0.01392, 0.6986, 0.01576, 0.6849, 0.01919, 0.6759, 0.02193, 0.6626, 0.02668, 0.6539, 0.03029, 0.6411, 0.03632, 0.6328, 0.04077, 0.6207, 0.04802, 0.6129, 0.05326, 0.6015, 0.06166, 0.5942, 0.06765, 0.5838, 0.07712, 0.5771, 0.0838, 0.5677, 0.09424, 0.5617, 0.1015, 0.5533, 0.1129, 0.548, 0.1207, 0.5408, 0.1328, 0.5363, 0.1411, 0.5303, 0.1539, 0.5267, 0.1626, 0.5219, 0.1759, 0.5192, 0.1849, 0.5158, 0.1986, 0.5139, 0.2079, 0.5118, 0.2218, 0.5109, 0.2312, 0.5102, 0.2453, 0.5102, 0.2547, 0.5109, 0.2688, 0.5118, 0.2782, 0.5139, 0.2921, 0.5158, 0.3014, 0.5192, 0.3151, 0.5219, 0.3241, 0.5267, 0.3374, 0.5303, 0.3461, 0.5363, 0.3589, 0.5408, 0.3672, 0.548, 0.3793, 0.5533, 0.3871, 0.5617, 0.3985, 0.5677, 0.4058, 0.5771, 0.4162, 0.5838, 0.4229, 0.5942, 0.4323, 0.6015, 0.4383, 0.6129, 0.4467, 0.6207, 0.452, 0.6328, 0.4592, 0.6411, 0.4637, 0.6539, 0.4697, 0.6626, 0.4733, 0.6759, 0.4781, 0.6849, 0.4808, 0.6986, 0.4842, 0.7079, 0.4861, 0.7218, 0.4882, 0.7312, 0.4891, 0.003135, 0.5, 0.003135, 1.0, 0.002656, 0.985, 0.002656, 0.515, 0.003135, 1.0, 0.0, 1.0, 0.0004782, 0.985, 0.002656, 0.985, 0.0, 1.0, 0.0, 0.5, 0.0004782, 0.515, 0.0004782, 0.985, 0.0, 0.5, 0.003135, 0.5, 0.002656, 0.515, 0.0004782, 0.515, 0.9812, 1.0, 0.9812, 0.5, 0.9822, 0.515, 0.9822, 0.985, 0.9812, 0.5, 0.9875, 0.5, 0.9866, 0.515, 0.9822, 0.515, 0.9875, 0.5, 0.9875, 1.0, 0.9866, 0.985, 0.9866, 0.515, 0.9875, 1.0, 0.9812, 1.0, 0.9822, 0.985, 0.9866, 0.985, 0.9656, 1.0, 0.9656, 0.5, 0.9666, 0.515, 0.9666, 0.985, 0.9656, 0.5, 0.9719, 0.5, 0.9709, 0.515, 0.9666, 0.515, 0.9719, 0.5, 0.9719, 1.0, 0.9709, 0.985, 0.9709, 0.515, 0.9719, 1.0, 0.9656, 1.0, 0.9666, 0.985, 0.9709, 0.985, 0.95, 1.0, 0.95, 0.5, 0.9509, 0.515, 0.9509, 0.985, 0.95, 0.5, 0.9563, 0.5, 0.9553, 0.515, 0.9509, 0.515, 0.9563, 0.5, 0.9563, 1.0, 0.9553, 0.985, 0.9553, 0.515, 0.9563, 1.0, 0.95, 1.0, 0.9509, 0.985, 0.9553, 0.985, 0.9344, 1.0, 0.9344, 0.5, 0.9353, 0.515, 0.9353, 0.985, 0.9344, 0.5, 0.9406, 0.5, 0.9397, 0.515, 0.9353, 0.515, 0.9406, 0.5, 0.9406, 1.0, 0.9397, 0.985, 0.9397, 0.515, 0.9406, 1.0, 0.9344, 1.0, 0.9353, 0.985, 0.9397, 0.985, 0.9187, 1.0, 0.9187, 0.5, 0.9197, 0.515, 0.9197, 0.985, 0.9187, 0.5, 0.925, 0.5, 0.9241, 0.515, 0.9197, 0.515, 0.925, 0.5, 0.925, 1.0, 0.9241, 0.985, 0.9241, 0.515, 0.925, 1.0, 0.9187, 1.0, 0.9197, 0.985, 0.9241, 0.985, 0.9031, 1.0, 0.9031, 0.5, 0.9041, 0.515, 0.9041, 0.985, 0.9031, 0.5, 0.9094, 0.5, 0.9084, 0.515, 0.9041, 0.515, 0.9094, 0.5, 0.9094, 1.0, 0.9084, 0.985, 0.9084, 0.515, 0.9094, 1.0, 0.9031, 1.0, 0.9041, 0.985, 0.9084, 0.985, 0.8875, 1.0, 0.8875, 0.5, 0.8884, 0.515, 0.8884, 0.985, 0.8875, 0.5, 0.8938, 0.5, 0.8928, 0.515, 0.8884, 0.515, 0.8938, 0.5, 0.8938, 1.0, 0.8928, 0.985, 0.8928, 0.515, 0.8938, 1.0, 0.8875, 1.0, 0.8884, 0.985, 0.8928, 0.985, 0.8719, 1.0, 0.8719, 0.5, 0.8728, 0.515, 0.8728, 0.985, 0.8719, 0.5, 0.8781, 0.5, 0.8772, 0.515, 0.8728, 0.515, 0.8781, 0.5, 0.8781, 1.0, 0.8772, 0.985, 0.8772, 0.515, 0.8781, 1.0, 0.8719, 1.0, 0.8728, 0.985, 0.8772, 0.985, 0.8562, 1.0, 0.8562, 0.5, 0.8572, 0.515, 0.8572, 0.985, 0.8562, 0.5, 0.8625, 0.5, 0.8616, 0.515, 0.8572, 0.515, 0.8625, 0.5, 0.8625, 1.0, 0.8616, 0.985, 0.8616, 0.515, 0.8625, 1.0, 0.8562, 1.0, 0.8572, 0.985, 0.8616, 0.985, 0.8406, 1.0, 0.8406, 0.5, 0.8416, 0.515, 0.8416, 0.985, 0.8406, 0.5, 0.8469, 0.5, 0.8459, 0.515, 0.8416, 0.515, 0.8469, 0.5, 0.8469, 1.0, 0.8459, 0.985, 0.8459, 0.515, 0.8469, 1.0, 0.8406, 1.0, 0.8416, 0.985, 0.8459, 0.985, 0.825, 1.0, 0.825, 0.5, 0.8259, 0.515, 0.8259, 0.985, 0.825, 0.5, 0.8313, 0.5, 0.8303, 0.515, 0.8259, 0.515, 0.8313, 0.5, 0.8313, 1.0, 0.8303, 0.985, 0.8303, 0.515, 0.8313, 1.0, 0.825, 1.0, 0.8259, 0.985, 0.8303, 0.985, 0.8094, 1.0, 0.8094, 0.5, 0.8103, 0.515, 0.8103, 0.985, 0.8094, 0.5, 0.8156, 0.5, 0.8147, 0.515, 0.8103, 0.515, 0.8156, 0.5, 0.8156, 1.0, 0.8147, 0.985, 0.8147, 0.515, 0.8156, 1.0, 0.8094, 1.0, 0.8103, 0.985, 0.8147, 0.985, 0.7937, 1.0, 0.7937, 0.5, 0.7947, 0.515, 0.7947, 0.985, 0.7937, 0.5, 0.8, 0.5, 0.7991, 0.515, 0.7947, 0.515, 0.8, 0.5, 0.8, 1.0, 0.7991, 0.985, 0.7991, 0.515, 0.8, 1.0, 0.7937, 1.0, 0.7947, 0.985, 0.7991, 0.985, 0.7781, 1.0, 0.7781, 0.5, 0.7791, 0.515, 0.7791, 0.985, 0.7781, 0.5, 0.7844, 0.5, 0.7834, 0.515, 0.7791, 0.515, 0.7844, 0.5, 0.7844, 1.0, 0.7834, 0.985, 0.7834, 0.515, 0.7844, 1.0, 0.7781, 1.0, 0.7791, 0.985, 0.7834, 0.985, 0.7625, 1.0, 0.7625, 0.5, 0.7634, 0.515, 0.7634, 0.985, 0.7625, 0.5, 0.7688, 0.5, 0.7678, 0.515, 0.7634, 0.515, 0.7688, 0.5, 0.7688, 1.0, 0.7678, 0.985, 0.7678, 0.515, 0.7688, 1.0, 0.7625, 1.0, 0.7634, 0.985, 0.7678, 0.985, 0.7469, 1.0, 0.7469, 0.5, 0.7478, 0.515, 0.7478, 0.985, 0.7469, 0.5, 0.7531, 0.5, 0.7522, 0.515, 0.7478, 0.515, 0.7531, 0.5, 0.7531, 1.0, 0.7522, 0.985, 0.7522, 0.515, 0.7531, 1.0, 0.7469, 1.0, 0.7478, 0.985, 0.7522, 0.985, 0.7312, 1.0, 0.7312, 0.5, 0.7322, 0.515, 0.7322, 0.985, 0.7312, 0.5, 0.7375, 0.5, 0.7366, 0.515, 0.7322, 0.515, 0.7375, 0.5, 0.7375, 1.0, 0.7366, 0.985, 0.7366, 0.515, 0.7375, 1.0, 0.7312, 1.0, 0.7322, 0.985, 0.7366, 0.985, 0.7156, 1.0, 0.7156, 0.5, 0.7166, 0.515, 0.7166, 0.985, 0.7156, 0.5, 0.7219, 0.5, 0.7209, 0.515, 0.7166, 0.515, 0.7219, 0.5, 0.7219, 1.0, 0.7209, 0.985, 0.7209, 0.515, 0.7219, 1.0, 0.7156, 1.0, 0.7166, 0.985, 0.7209, 0.985, 0.7, 1.0, 0.7, 0.5, 0.7009, 0.515, 0.7009, 0.985, 0.7, 0.5, 0.7063, 0.5, 0.7053, 0.515, 0.7009, 0.515, 0.7063, 0.5, 0.7063, 1.0, 0.7053, 0.985, 0.7053, 0.515, 0.7063, 1.0, 0.7, 1.0, 0.7009, 0.985, 0.7053, 0.985, 0.6844, 1.0, 0.6844, 0.5, 0.6853, 0.515, 0.6853, 0.985, 0.6844, 0.5, 0.6906, 0.5, 0.6897, 0.515, 0.6853, 0.515, 0.6906, 0.5, 0.6906, 1.0, 0.6897, 0.985, 0.6897, 0.515, 0.6906, 1.0, 0.6844, 1.0, 0.6853, 0.985, 0.6897, 0.985, 0.6687, 1.0, 0.6687, 0.5, 0.6697, 0.515, 0.6697, 0.985, 0.6687, 0.5, 0.675, 0.5, 0.6741, 0.515, 0.6697, 0.515, 0.675, 0.5, 0.675, 1.0, 0.6741, 0.985, 0.6741, 0.515, 0.675, 1.0, 0.6687, 1.0, 0.6697, 0.985, 0.6741, 0.985, 0.6531, 1.0, 0.6531, 0.5, 0.6541, 0.515, 0.6541, 0.985, 0.6531, 0.5, 0.6594, 0.5, 0.6584, 0.515, 0.6541, 0.515, 0.6594, 0.5, 0.6594, 1.0, 0.6584, 0.985, 0.6584, 0.515, 0.6594, 1.0, 0.6531, 1.0, 0.6541, 0.985, 0.6584, 0.985, 0.6375, 1.0, 0.6375, 0.5, 0.6384, 0.515, 0.6384, 0.985, 0.6375, 0.5, 0.6438, 0.5, 0.6428, 0.515, 0.6384, 0.515, 0.6438, 0.5, 0.6438, 1.0, 0.6428, 0.985, 0.6428, 0.515, 0.6438, 1.0, 0.6375, 1.0, 0.6384, 0.985, 0.6428, 0.985, 0.6219, 1.0, 0.6219, 0.5, 0.6228, 0.515, 0.6228, 0.985, 0.6219, 0.5, 0.6281, 0.5, 0.6272, 0.515, 0.6228, 0.515, 0.6281, 0.5, 0.6281, 1.0, 0.6272, 0.985, 0.6272, 0.515, 0.6281, 1.0, 0.6219, 1.0, 0.6228, 0.985, 0.6272, 0.985, 0.6062, 1.0, 0.6062, 0.5, 0.6072, 0.515, 0.6072, 0.985, 0.6062, 0.5, 0.6125, 0.5, 0.6116, 0.515, 0.6072, 0.515, 0.6125, 0.5, 0.6125, 1.0, 0.6116, 0.985, 0.6116, 0.515, 0.6125, 1.0, 0.6062, 1.0, 0.6072, 0.985, 0.6116, 0.985, 0.5906, 1.0, 0.5906, 0.5, 0.5916, 0.515, 0.5916, 0.985, 0.5906, 0.5, 0.5969, 0.5, 0.5959, 0.515, 0.5916, 0.515, 0.5969, 0.5, 0.5969, 1.0, 0.5959, 0.985, 0.5959, 0.515, 0.5969, 1.0, 0.5906, 1.0, 0.5916, 0.985, 0.5959, 0.985, 0.575, 1.0, 0.575, 0.5, 0.5759, 0.515, 0.5759, 0.985, 0.575, 0.5, 0.5813, 0.5, 0.5803, 0.515, 0.5759, 0.515, 0.5813, 0.5, 0.5813, 1.0, 0.5803, 0.985, 0.5803, 0.515, 0.5813, 1.0, 0.575, 1.0, 0.5759, 0.985, 0.5803, 0.985, 0.5594, 1.0, 0.5594, 0.5, 0.5603, 0.515, 0.5603, 0.985, 0.5594, 0.5, 0.5656, 0.5, 0.5647, 0.515, 0.5603, 0.515, 0.5656, 0.5, 0.5656, 1.0, 0.5647, 0.985, 0.5647, 0.515, 0.5656, 1.0, 0.5594, 1.0, 0.5603, 0.985, 0.5647, 0.985, 0.5437, 1.0, 0.5437, 0.5, 0.5447, 0.515, 0.5447, 0.985, 0.5437, 0.5, 0.55, 0.5, 0.5491, 0.515, 0.5447, 0.515, 0.55, 0.5, 0.55, 1.0, 0.5491, 0.985, 0.5491, 0.515, 0.55, 1.0, 0.5437, 1.0, 0.5447, 0.985, 0.5491, 0.985, 0.5281, 1.0, 0.5281, 0.5, 0.5291, 0.515, 0.5291, 0.985, 0.5281, 0.5, 0.5344, 0.5, 0.5334, 0.515, 0.5291, 0.515, 0.5344, 0.5, 0.5344, 1.0, 0.5334, 0.985, 0.5334, 0.515, 0.5344, 1.0, 0.5281, 1.0, 0.5291, 0.985, 0.5334, 0.985, 0.5125, 1.0, 0.5125, 0.5, 0.5134, 0.515, 0.5134, 0.985, 0.5125, 0.5, 0.5188, 0.5, 0.5178, 0.515, 0.5134, 0.515, 0.5188, 0.5, 0.5188, 1.0, 0.5178, 0.985, 0.5178, 0.515, 0.5188, 1.0, 0.5125, 1.0, 0.5134, 0.985, 0.5178, 0.985, 0.4969, 1.0, 0.4969, 0.5, 0.4978, 0.515, 0.4978, 0.985, 0.4969, 0.5, 0.5031, 0.5, 0.5022, 0.515, 0.4978, 0.515, 0.5031, 0.5, 0.5031, 1.0, 0.5022, 0.985, 0.5022, 0.515, 0.5031, 1.0, 0.4969, 1.0, 0.4978, 0.985, 0.5022, 0.985, 0.4812, 1.0, 0.4812, 0.5, 0.4822, 0.515, 0.4822, 0.985, 0.4812, 0.5, 0.4875, 0.5, 0.4866, 0.515, 0.4822, 0.515, 0.4875, 0.5, 0.4875, 1.0, 0.4866, 0.985, 0.4866, 0.515, 0.4875, 1.0, 0.4812, 1.0, 0.4822, 0.985, 0.4866, 0.985, 0.4656, 1.0, 0.4656, 0.5, 0.4666, 0.515, 0.4666, 0.985, 0.4656, 0.5, 0.4719, 0.5, 0.4709, 0.515, 0.4666, 0.515, 0.4719, 0.5, 0.4719, 1.0, 0.4709, 0.985, 0.4709, 0.515, 0.4719, 1.0, 0.4656, 1.0, 0.4666, 0.985, 0.4709, 0.985, 0.45, 1.0, 0.45, 0.5, 0.4509, 0.515, 0.4509, 0.985, 0.45, 0.5, 0.4563, 0.5, 0.4553, 0.515, 0.4509, 0.515, 0.4563, 0.5, 0.4563, 1.0, 0.4553, 0.985, 0.4553, 0.515, 0.4563, 1.0, 0.45, 1.0, 0.4509, 0.985, 0.4553, 0.985, 0.4344, 1.0, 0.4344, 0.5, 0.4353, 0.515, 0.4353, 0.985, 0.4344, 0.5, 0.4406, 0.5, 0.4397, 0.515, 0.4353, 0.515, 0.4406, 0.5, 0.4406, 1.0, 0.4397, 0.985, 0.4397, 0.515, 0.4406, 1.0, 0.4344, 1.0, 0.4353, 0.985, 0.4397, 0.985, 0.4187, 1.0, 0.4187, 0.5, 0.4197, 0.515, 0.4197, 0.985, 0.4187, 0.5, 0.425, 0.5, 0.4241, 0.515, 0.4197, 0.515, 0.425, 0.5, 0.425, 1.0, 0.4241, 0.985, 0.4241, 0.515, 0.425, 1.0, 0.4187, 1.0, 0.4197, 0.985, 0.4241, 0.985, 0.4031, 1.0, 0.4031, 0.5, 0.4041, 0.515, 0.4041, 0.985, 0.4031, 0.5, 0.4094, 0.5, 0.4084, 0.515, 0.4041, 0.515, 0.4094, 0.5, 0.4094, 1.0, 0.4084, 0.985, 0.4084, 0.515, 0.4094, 1.0, 0.4031, 1.0, 0.4041, 0.985, 0.4084, 0.985, 0.3875, 1.0, 0.3875, 0.5, 0.3884, 0.515, 0.3884, 0.985, 0.3875, 0.5, 0.3938, 0.5, 0.3928, 0.515, 0.3884, 0.515, 0.3938, 0.5, 0.3938, 1.0, 0.3928, 0.985, 0.3928, 0.515, 0.3938, 1.0, 0.3875, 1.0, 0.3884, 0.985, 0.3928, 0.985, 0.3719, 1.0, 0.3719, 0.5, 0.3728, 0.515, 0.3728, 0.985, 0.3719, 0.5, 0.3781, 0.5, 0.3772, 0.515, 0.3728, 0.515, 0.3781, 0.5, 0.3781, 1.0, 0.3772, 0.985, 0.3772, 0.515, 0.3781, 1.0, 0.3719, 1.0, 0.3728, 0.985, 0.3772, 0.985, 0.3562, 1.0, 0.3562, 0.5, 0.3572, 0.515, 0.3572, 0.985, 0.3562, 0.5, 0.3625, 0.5, 0.3616, 0.515, 0.3572, 0.515, 0.3625, 0.5, 0.3625, 1.0, 0.3616, 0.985, 0.3616, 0.515, 0.3625, 1.0, 0.3562, 1.0, 0.3572, 0.985, 0.3616, 0.985, 0.3406, 1.0, 0.3406, 0.5, 0.3416, 0.515, 0.3416, 0.985, 0.3406, 0.5, 0.3469, 0.5, 0.3459, 0.515, 0.3416, 0.515, 0.3469, 0.5, 0.3469, 1.0, 0.3459, 0.985, 0.3459, 0.515, 0.3469, 1.0, 0.3406, 1.0, 0.3416, 0.985, 0.3459, 0.985, 0.325, 1.0, 0.325, 0.5, 0.3259, 0.515, 0.3259, 0.985, 0.325, 0.5, 0.3313, 0.5, 0.3303, 0.515, 0.3259, 0.515, 0.3313, 0.5, 0.3313, 1.0, 0.3303, 0.985, 0.3303, 0.515, 0.3313, 1.0, 0.325, 1.0, 0.3259, 0.985, 0.3303, 0.985, 0.3094, 1.0, 0.3094, 0.5, 0.3103, 0.515, 0.3103, 0.985, 0.3094, 0.5, 0.3156, 0.5, 0.3147, 0.515, 0.3103, 0.515, 0.3156, 0.5, 0.3156, 1.0, 0.3147, 0.985, 0.3147, 0.515, 0.3156, 1.0, 0.3094, 1.0, 0.3103, 0.985, 0.3147, 0.985, 0.2937, 1.0, 0.2937, 0.5, 0.2947, 0.515, 0.2947, 0.985, 0.2937, 0.5, 0.3, 0.5, 0.2991, 0.515, 0.2947, 0.515, 0.3, 0.5, 0.3, 1.0, 0.2991, 0.985, 0.2991, 0.515, 0.3, 1.0, 0.2937, 1.0, 0.2947, 0.985, 0.2991, 0.985, 0.2781, 1.0, 0.2781, 0.5, 0.2791, 0.515, 0.2791, 0.985, 0.2781, 0.5, 0.2844, 0.5, 0.2834, 0.515, 0.2791, 0.515, 0.2844, 0.5, 0.2844, 1.0, 0.2834, 0.985, 0.2834, 0.515, 0.2844, 1.0, 0.2781, 1.0, 0.2791, 0.985, 0.2834, 0.985, 0.2625, 1.0, 0.2625, 0.5, 0.2634, 0.515, 0.2634, 0.985, 0.2625, 0.5, 0.2688, 0.5, 0.2678, 0.515, 0.2634, 0.515, 0.2688, 0.5, 0.2688, 1.0, 0.2678, 0.985, 0.2678, 0.515, 0.2688, 1.0, 0.2625, 1.0, 0.2634, 0.985, 0.2678, 0.985, 0.2469, 1.0, 0.2469, 0.5, 0.2478, 0.515, 0.2478, 0.985, 0.2469, 0.5, 0.2531, 0.5, 0.2522, 0.515, 0.2478, 0.515, 0.2531, 0.5, 0.2531, 1.0, 0.2522, 0.985, 0.2522, 0.515, 0.2531, 1.0, 0.2469, 1.0, 0.2478, 0.985, 0.2522, 0.985, 0.2312, 1.0, 0.2312, 0.5, 0.2322, 0.515, 0.2322, 0.985, 0.2312, 0.5, 0.2375, 0.5, 0.2366, 0.515, 0.2322, 0.515, 0.2375, 0.5, 0.2375, 1.0, 0.2366, 0.985, 0.2366, 0.515, 0.2375, 1.0, 0.2312, 1.0, 0.2322, 0.985, 0.2366, 0.985, 0.2156, 1.0, 0.2156, 0.5, 0.2166, 0.515, 0.2166, 0.985, 0.2156, 0.5, 0.2219, 0.5, 0.2209, 0.515, 0.2166, 0.515, 0.2219, 0.5, 0.2219, 1.0, 0.2209, 0.985, 0.2209, 0.515, 0.2219, 1.0, 0.2156, 1.0, 0.2166, 0.985, 0.2209, 0.985, 0.2, 1.0, 0.2, 0.5, 0.2009, 0.515, 0.2009, 0.985, 0.2, 0.5, 0.2063, 0.5, 0.2053, 0.515, 0.2009, 0.515, 0.2063, 0.5, 0.2063, 1.0, 0.2053, 0.985, 0.2053, 0.515, 0.2063, 1.0, 0.2, 1.0, 0.2009, 0.985, 0.2053, 0.985, 0.1844, 1.0, 0.1844, 0.5, 0.1853, 0.515, 0.1853, 0.985, 0.1844, 0.5, 0.1906, 0.5, 0.1897, 0.515, 0.1853, 0.515, 0.1906, 0.5, 0.1906, 1.0, 0.1897, 0.985, 0.1897, 0.515, 0.1906, 1.0, 0.1844, 1.0, 0.1853, 0.985, 0.1897, 0.985, 0.1687, 1.0, 0.1687, 0.5, 0.1697, 0.515, 0.1697, 0.985, 0.1687, 0.5, 0.175, 0.5, 0.1741, 0.515, 0.1697, 0.515, 0.175, 0.5, 0.175, 1.0, 0.1741, 0.985, 0.1741, 0.515, 0.175, 1.0, 0.1687, 1.0, 0.1697, 0.985, 0.1741, 0.985, 0.1531, 1.0, 0.1531, 0.5, 0.1541, 0.515, 0.1541, 0.985, 0.1531, 0.5, 0.1594, 0.5, 0.1584, 0.515, 0.1541, 0.515, 0.1594, 0.5, 0.1594, 1.0, 0.1584, 0.985, 0.1584, 0.515, 0.1594, 1.0, 0.1531, 1.0, 0.1541, 0.985, 0.1584, 0.985, 0.1375, 1.0, 0.1375, 0.5, 0.1384, 0.515, 0.1384, 0.985, 0.1375, 0.5, 0.1438, 0.5, 0.1428, 0.515, 0.1384, 0.515, 0.1438, 0.5, 0.1438, 1.0, 0.1428, 0.985, 0.1428, 0.515, 0.1438, 1.0, 0.1375, 1.0, 0.1384, 0.985, 0.1428, 0.985, 0.1219, 1.0, 0.1219, 0.5, 0.1228, 0.515, 0.1228, 0.985, 0.1219, 0.5, 0.1281, 0.5, 0.1272, 0.515, 0.1228, 0.515, 0.1281, 0.5, 0.1281, 1.0, 0.1272, 0.985, 0.1272, 0.515, 0.1281, 1.0, 0.1219, 1.0, 0.1228, 0.985, 0.1272, 0.985, 0.1062, 1.0, 0.1062, 0.5, 0.1072, 0.515, 0.1072, 0.985, 0.1062, 0.5, 0.1125, 0.5, 0.1116, 0.515, 0.1072, 0.515, 0.1125, 0.5, 0.1125, 1.0, 0.1116, 0.985, 0.1116, 0.515, 0.1125, 1.0, 0.1062, 1.0, 0.1072, 0.985, 0.1116, 0.985, 0.09062, 1.0, 0.09062, 0.5, 0.09157, 0.515, 0.09157, 0.985, 0.09062, 0.5, 0.09688, 0.5, 0.09593, 0.515, 0.09157, 0.515, 0.09688, 0.5, 0.09688, 1.0, 0.09593, 0.985, 0.09593, 0.515, 0.09688, 1.0, 0.09062, 1.0, 0.09157, 0.985, 0.09593, 0.985, 0.07499, 1.0, 0.07499, 0.5, 0.07595, 0.515, 0.07595, 0.985, 0.07499, 0.5, 0.08126, 0.5, 0.0803, 0.515, 0.07595, 0.515, 0.08126, 0.5, 0.08126, 1.0, 0.0803, 0.985, 0.0803, 0.515, 0.08126, 1.0, 0.07499, 1.0, 0.07595, 0.985, 0.0803, 0.985, 0.05937, 1.0, 0.05937, 0.5, 0.06032, 0.515, 0.06032, 0.985, 0.05937, 0.5, 0.06563, 0.5, 0.06468, 0.515, 0.06032, 0.515, 0.06563, 0.5, 0.06563, 1.0, 0.06468, 0.985, 0.06468, 0.515, 0.06563, 1.0, 0.05937, 1.0, 0.06032, 0.985, 0.06468, 0.985, 0.04374, 1.0, 0.04374, 0.5, 0.0447, 0.515, 0.0447, 0.985, 0.04374, 0.5, 0.05001, 0.5, 0.04905, 0.515, 0.0447, 0.515, 0.05001, 0.5, 0.05001, 1.0, 0.04905, 0.985, 0.04905, 0.515, 0.05001, 1.0, 0.04374, 1.0, 0.0447, 0.985, 0.04905, 0.985, 0.02812, 1.0, 0.02812, 0.5, 0.02907, 0.515, 0.02907, 0.985, 0.02812, 0.5, 0.03438, 0.5, 0.03343, 0.515, 0.02907, 0.515, 0.03438, 0.5, 0.03438, 1.0, 0.03343, 0.985, 0.03343, 0.515, 0.03438, 1.0, 0.02812, 1.0, 0.02907, 0.985, 0.03343, 0.985, 0.01249, 1.0, 0.01249, 0.5, 0.01345, 0.515, 0.01345, 0.985, 0.01249, 0.5, 0.01876, 0.5, 0.0178, 0.515, 0.01345, 0.515, 0.01876, 0.5, 0.01876, 1.0, 0.0178, 0.985, 0.0178, 0.515, 0.01876, 1.0, 0.01249, 1.0, 0.01345, 0.985, 0.0178, 0.985])
me_cylinder.materials.append(mat_woodplatform)
me_cylinder.update()

# ---- objects
ob_cylinder = bpy.data.objects.new('Cylinder', me_cylinder)

# ---- transforms, parenting, visibility, modifiers, constraints
ob_cylinder.location = (0.0, 0.0, 0.0)

# ---- collection membership
col_collection.objects.link(ob_cylinder)

# ---- scene / render settings (as saved in the file)
scene.frame_start = 1; scene.frame_end = 250; scene.frame_set(1)
scene.render.engine = 'CYCLES'
scene.cycles.sampling_pattern = 'TABULATED_SOBOL'
scene.cycles.bake_type = 'DIFFUSE'
scene.eevee.ray_tracing_options.trace_max_roughness = 0.0
bpy.context.view_layer.update()

# ---- added for rendering (the .blend has no active camera and no usable light): camera, sun
cam_auto = bpy.data.cameras.new('AutoCamera')
cam_auto.lens = 50.0
cam_auto.sensor_width = 36.0
cam_auto.clip_end = 1000.0
ob_auto_camera = bpy.data.objects.new('AutoCamera', cam_auto)
scene.collection.objects.link(ob_auto_camera)
ob_auto_camera.location = (1.3183, -1.58196, 1.05464)
ob_auto_camera.rotation_euler = (1.09748, -7.21219e-08, 0.694738)
scene.camera = ob_auto_camera
light_auto_sun = bpy.data.lights.new('AutoSun', 'SUN')
light_auto_sun.energy = 3.0
light_auto_sun.angle = 0.0523599
ob_auto_sun = bpy.data.objects.new('AutoSun', light_auto_sun)
scene.collection.objects.link(ob_auto_sun)
ob_auto_sun.rotation_euler = (0.872665, 0.174533, 0.523599)
bpy.context.view_layer.update()

